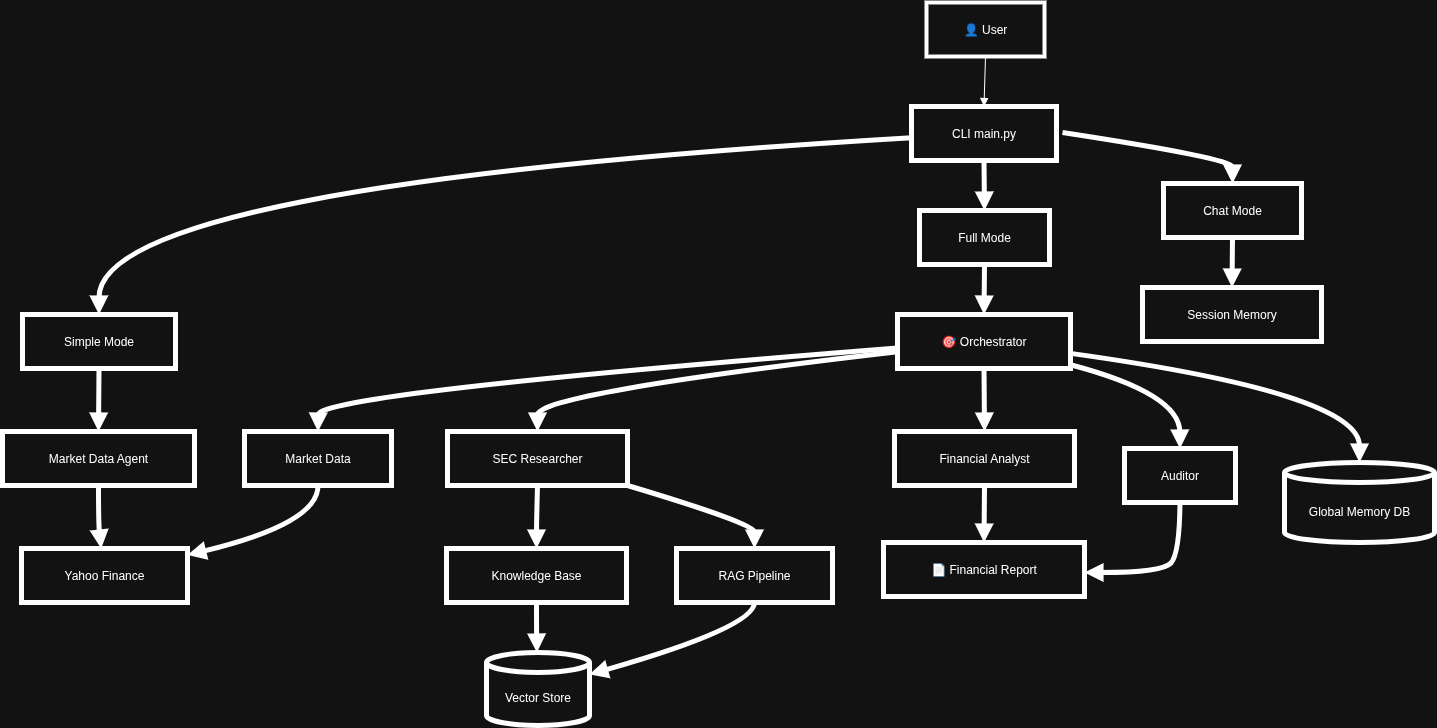

The diagram above was exported from draw.io. Its source (the exported page's mxGraphModel, read from the mxfile embedded in the PNG):
<mxGraphModel dx="1787" dy="993" grid="1" gridSize="10" guides="1" tooltips="1" connect="1" arrows="1" fold="1" page="1" pageScale="1" pageWidth="850" pageHeight="1100" math="0" shadow="0">
  <root>
    <mxCell id="0" />
    <mxCell id="1" parent="0" />
    <mxCell id="pBs-AHbr7j8AMShGXtn4-62" value="👤 User" style="whiteSpace=wrap;strokeWidth=4;" vertex="1" parent="1">
      <mxGeometry x="944" y="600" width="118" height="54" as="geometry" />
    </mxCell>
    <mxCell id="pBs-AHbr7j8AMShGXtn4-63" value="CLI main.py" style="whiteSpace=wrap;strokeWidth=5;" vertex="1" parent="1">
      <mxGeometry x="929" y="704" width="145" height="54" as="geometry" />
    </mxCell>
    <mxCell id="pBs-AHbr7j8AMShGXtn4-64" value="Simple Mode" style="whiteSpace=wrap;strokeWidth=5;" vertex="1" parent="1">
      <mxGeometry x="40" y="912" width="153" height="54" as="geometry" />
    </mxCell>
    <mxCell id="pBs-AHbr7j8AMShGXtn4-65" value="Full Mode" style="whiteSpace=wrap;strokeWidth=5;" vertex="1" parent="1">
      <mxGeometry x="937" y="808" width="130" height="54" as="geometry" />
    </mxCell>
    <mxCell id="pBs-AHbr7j8AMShGXtn4-66" value="Chat Mode" style="whiteSpace=wrap;strokeWidth=5;" vertex="1" parent="1">
      <mxGeometry x="1181" y="781" width="138" height="54" as="geometry" />
    </mxCell>
    <mxCell id="pBs-AHbr7j8AMShGXtn4-67" value="Market Data Agent" style="whiteSpace=wrap;strokeWidth=5;" vertex="1" parent="1">
      <mxGeometry x="20" y="1029" width="192" height="54" as="geometry" />
    </mxCell>
    <mxCell id="pBs-AHbr7j8AMShGXtn4-68" value="Yahoo Finance" style="whiteSpace=wrap;strokeWidth=5;" vertex="1" parent="1">
      <mxGeometry x="39" y="1146" width="166" height="54" as="geometry" />
    </mxCell>
    <mxCell id="pBs-AHbr7j8AMShGXtn4-69" value="🎯 Orchestrator" style="whiteSpace=wrap;strokeWidth=5;" vertex="1" parent="1">
      <mxGeometry x="915" y="912" width="173" height="54" as="geometry" />
    </mxCell>
    <mxCell id="pBs-AHbr7j8AMShGXtn4-70" value="SEC Researcher" style="whiteSpace=wrap;strokeWidth=5;" vertex="1" parent="1">
      <mxGeometry x="465" y="1029" width="180" height="54" as="geometry" />
    </mxCell>
    <mxCell id="pBs-AHbr7j8AMShGXtn4-71" value="Market Data" style="whiteSpace=wrap;strokeWidth=5;" vertex="1" parent="1">
      <mxGeometry x="262" y="1029" width="147" height="54" as="geometry" />
    </mxCell>
    <mxCell id="pBs-AHbr7j8AMShGXtn4-72" value="Financial Analyst" style="whiteSpace=wrap;strokeWidth=5;" vertex="1" parent="1">
      <mxGeometry x="912" y="1029" width="180" height="54" as="geometry" />
    </mxCell>
    <mxCell id="pBs-AHbr7j8AMShGXtn4-73" value="Auditor" style="whiteSpace=wrap;strokeWidth=5;" vertex="1" parent="1">
      <mxGeometry x="1142" y="1046" width="111" height="54" as="geometry" />
    </mxCell>
    <mxCell id="pBs-AHbr7j8AMShGXtn4-74" value="Knowledge Base" style="whiteSpace=wrap;strokeWidth=5;" vertex="1" parent="1">
      <mxGeometry x="464" y="1146" width="180" height="54" as="geometry" />
    </mxCell>
    <mxCell id="pBs-AHbr7j8AMShGXtn4-75" value="RAG Pipeline" style="whiteSpace=wrap;strokeWidth=5;" vertex="1" parent="1">
      <mxGeometry x="694" y="1146" width="156" height="54" as="geometry" />
    </mxCell>
    <mxCell id="pBs-AHbr7j8AMShGXtn4-76" value="Vector Store" style="shape=cylinder3;boundedLbl=1;backgroundOutline=1;size=10;strokeWidth=5;whiteSpace=wrap;" vertex="1" parent="1">
      <mxGeometry x="504" y="1250" width="103" height="73" as="geometry" />
    </mxCell>
    <mxCell id="pBs-AHbr7j8AMShGXtn4-77" value="📄 Financial Report" style="whiteSpace=wrap;strokeWidth=5;" vertex="1" parent="1">
      <mxGeometry x="901" y="1140" width="201" height="54" as="geometry" />
    </mxCell>
    <mxCell id="pBs-AHbr7j8AMShGXtn4-78" value="Global Memory DB" style="shape=cylinder3;boundedLbl=1;backgroundOutline=1;size=10;strokeWidth=5;whiteSpace=wrap;" vertex="1" parent="1">
      <mxGeometry x="1302" y="1060" width="150" height="80" as="geometry" />
    </mxCell>
    <mxCell id="pBs-AHbr7j8AMShGXtn4-79" value="Session Memory" style="whiteSpace=wrap;strokeWidth=5;" vertex="1" parent="1">
      <mxGeometry x="1160" y="885" width="179" height="54" as="geometry" />
    </mxCell>
    <mxCell id="pBs-AHbr7j8AMShGXtn4-80" value="" style="curved=1;startArrow=none;endArrow=block;exitX=0.5;exitY=1;entryX=0.5;entryY=0;rounded=0;" edge="1" parent="1" source="pBs-AHbr7j8AMShGXtn4-62" target="pBs-AHbr7j8AMShGXtn4-63">
      <mxGeometry relative="1" as="geometry">
        <Array as="points" />
      </mxGeometry>
    </mxCell>
    <mxCell id="pBs-AHbr7j8AMShGXtn4-81" value="" style="curved=1;startArrow=none;endArrow=block;exitX=0;exitY=0.58;entryX=0.5;entryY=0;rounded=0;strokeWidth=5;" edge="1" parent="1" source="pBs-AHbr7j8AMShGXtn4-63" target="pBs-AHbr7j8AMShGXtn4-64">
      <mxGeometry relative="1" as="geometry">
        <Array as="points">
          <mxPoint x="116" y="783" />
        </Array>
      </mxGeometry>
    </mxCell>
    <mxCell id="pBs-AHbr7j8AMShGXtn4-82" value="" style="curved=1;startArrow=none;endArrow=block;exitX=0.5;exitY=1;entryX=0.5;entryY=0;rounded=0;strokeWidth=5;" edge="1" parent="1" source="pBs-AHbr7j8AMShGXtn4-63" target="pBs-AHbr7j8AMShGXtn4-65">
      <mxGeometry relative="1" as="geometry">
        <Array as="points" />
      </mxGeometry>
    </mxCell>
    <mxCell id="pBs-AHbr7j8AMShGXtn4-83" value="" style="curved=1;startArrow=none;endArrow=block;entryX=0.5;entryY=0;rounded=0;strokeWidth=5;" edge="1" parent="1" target="pBs-AHbr7j8AMShGXtn4-66">
      <mxGeometry relative="1" as="geometry">
        <Array as="points">
          <mxPoint x="1250" y="756" />
        </Array>
        <mxPoint x="1080" y="730" as="sourcePoint" />
      </mxGeometry>
    </mxCell>
    <mxCell id="pBs-AHbr7j8AMShGXtn4-84" value="" style="curved=1;startArrow=none;endArrow=block;exitX=0.5;exitY=1;entryX=0.5;entryY=0;rounded=0;strokeWidth=5;" edge="1" parent="1" source="pBs-AHbr7j8AMShGXtn4-64" target="pBs-AHbr7j8AMShGXtn4-67">
      <mxGeometry relative="1" as="geometry">
        <Array as="points" />
      </mxGeometry>
    </mxCell>
    <mxCell id="pBs-AHbr7j8AMShGXtn4-85" value="" style="curved=1;startArrow=none;endArrow=block;exitX=0.5;exitY=1;entryX=0.48;entryY=0;rounded=0;strokeWidth=5;" edge="1" parent="1" source="pBs-AHbr7j8AMShGXtn4-67" target="pBs-AHbr7j8AMShGXtn4-68">
      <mxGeometry relative="1" as="geometry">
        <Array as="points">
          <mxPoint x="116" y="1121" />
        </Array>
      </mxGeometry>
    </mxCell>
    <mxCell id="pBs-AHbr7j8AMShGXtn4-86" value="" style="curved=1;startArrow=none;endArrow=block;exitX=0.5;exitY=1;entryX=0.5;entryY=0;rounded=0;strokeWidth=5;" edge="1" parent="1" source="pBs-AHbr7j8AMShGXtn4-65" target="pBs-AHbr7j8AMShGXtn4-69">
      <mxGeometry relative="1" as="geometry">
        <Array as="points" />
      </mxGeometry>
    </mxCell>
    <mxCell id="pBs-AHbr7j8AMShGXtn4-87" value="" style="curved=1;startArrow=none;endArrow=block;exitX=0;exitY=0.69;entryX=0.5;entryY=0;rounded=0;strokeWidth=5;" edge="1" parent="1" source="pBs-AHbr7j8AMShGXtn4-69" target="pBs-AHbr7j8AMShGXtn4-70">
      <mxGeometry relative="1" as="geometry">
        <Array as="points">
          <mxPoint x="555" y="991" />
        </Array>
      </mxGeometry>
    </mxCell>
    <mxCell id="pBs-AHbr7j8AMShGXtn4-88" value="" style="curved=1;startArrow=none;endArrow=block;exitX=0;exitY=0.62;entryX=0.5;entryY=0;rounded=0;strokeWidth=5;" edge="1" parent="1" source="pBs-AHbr7j8AMShGXtn4-69" target="pBs-AHbr7j8AMShGXtn4-71">
      <mxGeometry relative="1" as="geometry">
        <Array as="points">
          <mxPoint x="336" y="991" />
        </Array>
      </mxGeometry>
    </mxCell>
    <mxCell id="pBs-AHbr7j8AMShGXtn4-89" value="" style="curved=1;startArrow=none;endArrow=block;exitX=0.5;exitY=1;entryX=0.5;entryY=0;rounded=0;strokeWidth=5;" edge="1" parent="1" source="pBs-AHbr7j8AMShGXtn4-69" target="pBs-AHbr7j8AMShGXtn4-72">
      <mxGeometry relative="1" as="geometry">
        <Array as="points" />
      </mxGeometry>
    </mxCell>
    <mxCell id="pBs-AHbr7j8AMShGXtn4-90" value="" style="curved=1;startArrow=none;endArrow=block;exitX=1;exitY=0.93;entryX=0.5;entryY=0;rounded=0;strokeWidth=5;" edge="1" parent="1" source="pBs-AHbr7j8AMShGXtn4-69" target="pBs-AHbr7j8AMShGXtn4-73">
      <mxGeometry relative="1" as="geometry">
        <Array as="points">
          <mxPoint x="1197" y="991" />
        </Array>
      </mxGeometry>
    </mxCell>
    <mxCell id="pBs-AHbr7j8AMShGXtn4-91" value="" style="curved=1;startArrow=none;endArrow=block;exitX=0.5;exitY=1;entryX=0.5;entryY=0;rounded=0;strokeWidth=5;" edge="1" parent="1" source="pBs-AHbr7j8AMShGXtn4-70" target="pBs-AHbr7j8AMShGXtn4-74">
      <mxGeometry relative="1" as="geometry">
        <Array as="points">
          <mxPoint x="554" y="1121" />
        </Array>
      </mxGeometry>
    </mxCell>
    <mxCell id="pBs-AHbr7j8AMShGXtn4-92" value="" style="curved=1;startArrow=none;endArrow=block;exitX=1;exitY=1;entryX=0.5;entryY=0;rounded=0;strokeWidth=5;" edge="1" parent="1" source="pBs-AHbr7j8AMShGXtn4-70" target="pBs-AHbr7j8AMShGXtn4-75">
      <mxGeometry relative="1" as="geometry">
        <Array as="points">
          <mxPoint x="772" y="1121" />
        </Array>
      </mxGeometry>
    </mxCell>
    <mxCell id="pBs-AHbr7j8AMShGXtn4-93" value="" style="curved=1;startArrow=none;endArrow=block;exitX=0.5;exitY=1;entryX=0.49;entryY=0;rounded=0;strokeWidth=5;" edge="1" parent="1" source="pBs-AHbr7j8AMShGXtn4-74" target="pBs-AHbr7j8AMShGXtn4-76">
      <mxGeometry relative="1" as="geometry">
        <Array as="points">
          <mxPoint x="554" y="1225" />
        </Array>
      </mxGeometry>
    </mxCell>
    <mxCell id="pBs-AHbr7j8AMShGXtn4-94" value="" style="curved=1;startArrow=none;endArrow=block;exitX=0.5;exitY=1;entryX=1;entryY=0.3;rounded=0;strokeWidth=5;" edge="1" parent="1" source="pBs-AHbr7j8AMShGXtn4-75" target="pBs-AHbr7j8AMShGXtn4-76">
      <mxGeometry relative="1" as="geometry">
        <Array as="points">
          <mxPoint x="772" y="1225" />
        </Array>
      </mxGeometry>
    </mxCell>
    <mxCell id="pBs-AHbr7j8AMShGXtn4-95" value="" style="curved=1;startArrow=none;endArrow=block;exitX=0.5;exitY=1;entryX=1;entryY=0.12;rounded=0;strokeWidth=5;" edge="1" parent="1" source="pBs-AHbr7j8AMShGXtn4-71" target="pBs-AHbr7j8AMShGXtn4-68">
      <mxGeometry relative="1" as="geometry">
        <Array as="points">
          <mxPoint x="336" y="1121" />
        </Array>
      </mxGeometry>
    </mxCell>
    <mxCell id="pBs-AHbr7j8AMShGXtn4-96" value="" style="curved=1;startArrow=none;endArrow=block;exitX=0.5;exitY=1;entryX=0.5;entryY=0;rounded=0;strokeWidth=5;" edge="1" parent="1" source="pBs-AHbr7j8AMShGXtn4-72" target="pBs-AHbr7j8AMShGXtn4-77">
      <mxGeometry relative="1" as="geometry">
        <Array as="points" />
      </mxGeometry>
    </mxCell>
    <mxCell id="pBs-AHbr7j8AMShGXtn4-97" value="" style="curved=1;startArrow=none;endArrow=block;exitX=0.5;exitY=1;entryX=1;entryY=0;rounded=0;strokeWidth=5;exitDx=0;exitDy=0;" edge="1" parent="1" source="pBs-AHbr7j8AMShGXtn4-73">
      <mxGeometry relative="1" as="geometry">
        <Array as="points">
          <mxPoint x="1197" y="1151" />
          <mxPoint x="1180" y="1170" />
        </Array>
        <mxPoint x="1197.4999999999995" y="1130" as="sourcePoint" />
        <mxPoint x="1102" y="1170" as="targetPoint" />
      </mxGeometry>
    </mxCell>
    <mxCell id="pBs-AHbr7j8AMShGXtn4-98" value="" style="curved=1;startArrow=none;endArrow=block;exitX=1;exitY=0.72;entryX=0.5;entryY=0;rounded=0;strokeWidth=5;" edge="1" parent="1" source="pBs-AHbr7j8AMShGXtn4-69" target="pBs-AHbr7j8AMShGXtn4-78">
      <mxGeometry relative="1" as="geometry">
        <Array as="points">
          <mxPoint x="1377" y="991" />
        </Array>
      </mxGeometry>
    </mxCell>
    <mxCell id="pBs-AHbr7j8AMShGXtn4-99" value="" style="curved=1;startArrow=none;endArrow=block;exitX=0.5;exitY=1;entryX=0.5;entryY=0;rounded=0;strokeWidth=5;" edge="1" parent="1" source="pBs-AHbr7j8AMShGXtn4-66" target="pBs-AHbr7j8AMShGXtn4-79">
      <mxGeometry relative="1" as="geometry">
        <Array as="points" />
      </mxGeometry>
    </mxCell>
  </root>
</mxGraphModel>